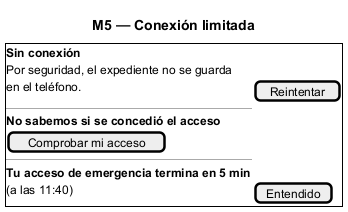

The diagram above was rendered by PlantUML. Its source (embedded in the PNG):
@startsalt
title M5 — Conexión limitada
{+
  <b>Sin conexión</b>
  Por seguridad, el expediente no se guarda
  en el teléfono. | [Reintentar]
  ---
  <b>No sabemos si se concedió el acceso</b>
  [Comprobar mi acceso]
  ---
  <b>Tu acceso de emergencia termina en 5 min</b>
  (a las 11:40) | [Entendido]
}
@endsalt